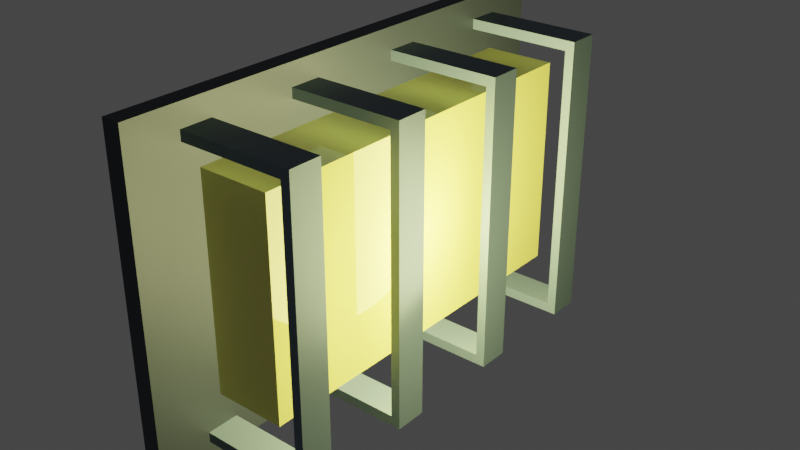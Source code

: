 # Source: wall_light.blend  (saved by Blender 3.4.6; exported with 4.5.12 LTS)
import bpy
from mathutils import Matrix  # noqa: F401  (used for matrix-valued properties, if any)

bpy.ops.wm.read_factory_settings(use_empty=True)
scene = bpy.context.scene
scene.name = 'Scene'

# ---- collections
col_collection = bpy.data.collections.new('Collection'); scene.collection.children.link(col_collection)

# ---- materials (node trees are filled in below, after node groups)
mat_material_012 = bpy.data.materials.new('Material.012')
mat_material_012.use_transparent_shadow = False
mat_material_017 = bpy.data.materials.new('Material.017')
mat_material_017.use_transparent_shadow = False
mat_material_016 = bpy.data.materials.new('Material.016')
mat_material_016.use_transparent_shadow = False

# ---- material node trees
mat_material_012.use_nodes = True; mat_material_012.node_tree.nodes.clear()
_N = mat_material_012.node_tree.nodes; _L = mat_material_012.node_tree.links
n0 = _N.new('ShaderNodeBsdfPrincipled'); n0.name = 'Principled BSDF'; n0.location = (10, 300)
n0.distribution = 'GGX'
n0.subsurface_method = 'RANDOM_WALK_SKIN'
n0.inputs[0].default_value = (0.04106, 0.04984, 0.06681, 1.0)
n0.inputs[1].default_value = 0.3071
n0.inputs[3].default_value = 1.45
n0.inputs[27].default_value = (0.0, 0.0, 0.0, 1.0)
n0.inputs[28].default_value = 1.0
n1 = _N.new('ShaderNodeOutputMaterial'); n1.name = 'Material Output'; n1.location = (300, 300)
_L.new(n0.outputs[0], n1.inputs[0])
n1.is_active_output = True
mat_material_017.use_nodes = True; mat_material_017.node_tree.nodes.clear()
_N = mat_material_017.node_tree.nodes; _L = mat_material_017.node_tree.links
n0 = _N.new('ShaderNodeBsdfPrincipled'); n0.name = 'Principled BSDF'; n0.location = (10, 300)
n0.distribution = 'GGX'
n0.subsurface_method = 'RANDOM_WALK_SKIN'
n0.inputs[0].default_value = (0.8, 0.7255, 0.2054, 1.0)
n0.inputs[2].default_value = 0.0
n0.inputs[3].default_value = 1.45
n0.inputs[27].default_value = (0.0, 0.0, 0.0, 1.0)
n0.inputs[28].default_value = 1.0
n1 = _N.new('ShaderNodeOutputMaterial'); n1.name = 'Material Output'; n1.location = (300, 300)
_L.new(n0.outputs[0], n1.inputs[0])
n1.is_active_output = True
mat_material_016.use_nodes = True; mat_material_016.node_tree.nodes.clear()
_N = mat_material_016.node_tree.nodes; _L = mat_material_016.node_tree.links
n0 = _N.new('ShaderNodeBsdfPrincipled'); n0.name = 'Principled BSDF'; n0.location = (10, 300)
n0.distribution = 'GGX'
n0.subsurface_method = 'RANDOM_WALK_SKIN'
n0.inputs[0].default_value = (0.1344, 0.1829, 0.233, 1.0)
n0.inputs[1].default_value = 0.4409
n0.inputs[3].default_value = 1.45
n0.inputs[27].default_value = (0.0, 0.0, 0.0, 1.0)
n0.inputs[28].default_value = 1.0
n1 = _N.new('ShaderNodeOutputMaterial'); n1.name = 'Material Output'; n1.location = (300, 300)
_L.new(n0.outputs[0], n1.inputs[0])
n1.is_active_output = True

# ---- world
world_world = bpy.data.worlds.new('World'); scene.world = world_world
world_world.use_nodes = True; world_world.node_tree.nodes.clear()
_N = world_world.node_tree.nodes; _L = world_world.node_tree.links
n0 = _N.new('ShaderNodeOutputWorld'); n0.name = 'World Output'; n0.location = (300, 300)
n1 = _N.new('ShaderNodeBackground'); n1.name = 'Background'; n1.location = (10, 300)
n1.inputs[0].default_value = (0.05088, 0.05088, 0.05088, 1.0)
_L.new(n1.outputs[0], n0.inputs[0])
n0.is_active_output = True
world_world.color = (0.05088, 0.05088, 0.05088)
world_world.use_sun_shadow = False
world_world.sun_shadow_jitter_overblur = 0.0

# ---- lights
light_point = bpy.data.lights.new('Point', 'POINT')
light_point.color = (1.0, 0.9677, 0.3831)
light_point.transmission_factor = 0.0
light_point.use_shadow = False
light_point.energy = 115.5
light_point.shadow_soft_size = 0.46
light_point.shadow_maximum_resolution = 0.006
light_point.use_absolute_resolution = True

# ---- meshes
me_cube_006 = bpy.data.meshes.new('Cube.006')
me_cube_006.from_pydata([(-1.0, -1.0, -1.0), (-1.0, -1.0, 1.0), (-1.0, 1.0, -1.0), (-1.0, 1.0, 1.0), (1.0, -1.0, -1.0), (1.0, -1.0, 1.0), (1.0, 1.0, -1.0), (1.0, 1.0, 1.0)], [], [(0, 1, 3, 2), (2, 3, 7, 6), (6, 7, 5, 4), (4, 5, 1, 0), (2, 6, 4, 0), (7, 3, 1, 5)])
_uv = me_cube_006.uv_layers.new(name='UVMap')
_uv.uv.foreach_set('vector', [0.375, 0.0, 0.625, 0.0, 0.625, 0.25, 0.375, 0.25, 0.375, 0.25, 0.625, 0.25, 0.625, 0.5, 0.375, 0.5, 0.375, 0.5, 0.625, 0.5, 0.625, 0.75, 0.375, 0.75, 0.375, 0.75, 0.625, 0.75, 0.625, 1.0, 0.375, 1.0, 0.125, 0.5, 0.375, 0.5, 0.375, 0.75, 0.125, 0.75, 0.625, 0.5, 0.875, 0.5, 0.875, 0.75, 0.625, 0.75])
me_cube_006.materials.append(mat_material_012)
me_cube_006.update()
me_cube_007 = bpy.data.meshes.new('Cube.007')
me_cube_007.from_pydata([(-1.0, -1.0, -1.0), (-1.0, -1.0, 1.0), (-1.0, 1.0, -1.0), (-1.0, 1.0, 1.0), (1.0, -1.0, -1.0), (1.0, -1.0, 1.0), (1.0, 1.0, -1.0), (1.0, 1.0, 1.0)], [], [(0, 1, 3, 2), (2, 3, 7, 6), (6, 7, 5, 4), (4, 5, 1, 0), (2, 6, 4, 0), (7, 3, 1, 5)])
_uv = me_cube_007.uv_layers.new(name='UVMap')
_uv.uv.foreach_set('vector', [0.375, 0.0, 0.625, 0.0, 0.625, 0.25, 0.375, 0.25, 0.375, 0.25, 0.625, 0.25, 0.625, 0.5, 0.375, 0.5, 0.375, 0.5, 0.625, 0.5, 0.625, 0.75, 0.375, 0.75, 0.375, 0.75, 0.625, 0.75, 0.625, 1.0, 0.375, 1.0, 0.125, 0.5, 0.375, 0.5, 0.375, 0.75, 0.125, 0.75, 0.625, 0.5, 0.875, 0.5, 0.875, 0.75, 0.625, 0.75])
me_cube_007.materials.append(mat_material_017)
me_cube_007.update()
me_cube = bpy.data.meshes.new('Cube')
me_cube.from_pydata([(-1.0, -1.0, -1.0), (-1.0, -1.0, 1.0), (-1.0, 1.0, -1.0), (-1.0, 1.0, 1.0), (1.0, -1.0, -1.0), (0.8416, -1.0, -0.9308), (1.0, -1.0, 1.0), (0.8416, -1.0, 0.9308), (1.0, 1.0, -1.0), (0.8416, 1.0, -0.9308), (0.8416, 1.0, 0.9308), (1.0, 1.0, 1.0), (-1.0, -1.0, -0.9308), (-1.0, -1.0, 0.9308), (-1.0, 1.0, -0.9308), (-1.0, 1.0, 0.9308)], [], [(13, 1, 3, 15), (2, 0, 12, 14), (10, 15, 3, 11, 8, 2, 14, 9), (8, 11, 6, 4), (12, 0, 4, 6, 1, 13, 7, 5), (2, 8, 4, 0), (11, 3, 1, 6), (9, 5, 7, 10), (14, 12, 5, 9), (15, 10, 7, 13)])
me_cube.polygons.foreach_set('material_index', [0, 0, 0, 0, 0, 0, 0, 568, 568, 568])
_uv = me_cube.uv_layers.new(name='UVMap')
_uv.uv.foreach_set('vector', [0.6164, 0.0, 0.625, 0.0, 0.625, 0.25, 0.6164, 0.25, 0.375, 0.25, 0.375, 0.0, 0.3836, 0.0, 0.3836, 0.25, 0.6164, 0.4802, 0.6164, 0.25, 0.625, 0.25, 0.625, 0.5, 0.375, 0.5, 0.375, 0.25, 0.3836, 0.25, 0.3836, 0.4802, 0.375, 0.5, 0.625, 0.5, 0.625, 0.75, 0.375, 0.75, 0.3836, 1.0, 0.375, 1.0, 0.375, 0.75, 0.625, 0.75, 0.625, 1.0, 0.6164, 1.0, 0.6164, 0.7698, 0.3836, 0.7698, 0.125, 0.5, 0.375, 0.5, 0.375, 0.75, 0.125, 0.75, 0.625, 0.5, 0.875, 0.5, 0.875, 0.75, 0.625, 0.75, 0.375, 0.5, 0.375, 0.75, 0.625, 0.75, 0.625, 0.5, 0.1277, 0.5, 0.1277, 0.75, 0.375, 0.75, 0.375, 0.5, 0.8723, 0.5, 0.625, 0.5, 0.625, 0.75, 0.8723, 0.75])
me_cube.materials.append(mat_material_016)
me_cube.update()
me_cube_008 = bpy.data.meshes.new('Cube.008')
me_cube_008.from_pydata([(-1.0, -1.0, -1.0), (-1.0, -1.0, 1.0), (-1.0, 1.0, -1.0), (-1.0, 1.0, 1.0), (1.0, -1.0, -1.0), (0.8416, -1.0, -0.9308), (1.0, -1.0, 1.0), (0.8416, -1.0, 0.9308), (1.0, 1.0, -1.0), (0.8416, 1.0, -0.9308), (0.8416, 1.0, 0.9308), (1.0, 1.0, 1.0), (-1.0, -1.0, -0.9308), (-1.0, -1.0, 0.9308), (-1.0, 1.0, -0.9308), (-1.0, 1.0, 0.9308)], [], [(13, 1, 3, 15), (2, 0, 12, 14), (10, 15, 3, 11, 8, 2, 14, 9), (8, 11, 6, 4), (12, 0, 4, 6, 1, 13, 7, 5), (2, 8, 4, 0), (11, 3, 1, 6), (9, 5, 7, 10), (14, 12, 5, 9), (15, 10, 7, 13)])
me_cube_008.polygons.foreach_set('material_index', [0, 0, 0, 0, 0, 0, 0, 568, 568, 568])
_uv = me_cube_008.uv_layers.new(name='UVMap')
_uv.uv.foreach_set('vector', [0.6164, 0.0, 0.625, 0.0, 0.625, 0.25, 0.6164, 0.25, 0.375, 0.25, 0.375, 0.0, 0.3836, 0.0, 0.3836, 0.25, 0.6164, 0.4802, 0.6164, 0.25, 0.625, 0.25, 0.625, 0.5, 0.375, 0.5, 0.375, 0.25, 0.3836, 0.25, 0.3836, 0.4802, 0.375, 0.5, 0.625, 0.5, 0.625, 0.75, 0.375, 0.75, 0.3836, 1.0, 0.375, 1.0, 0.375, 0.75, 0.625, 0.75, 0.625, 1.0, 0.6164, 1.0, 0.6164, 0.7698, 0.3836, 0.7698, 0.125, 0.5, 0.375, 0.5, 0.375, 0.75, 0.125, 0.75, 0.625, 0.5, 0.875, 0.5, 0.875, 0.75, 0.625, 0.75, 0.375, 0.5, 0.375, 0.75, 0.625, 0.75, 0.625, 0.5, 0.1277, 0.5, 0.1277, 0.75, 0.375, 0.75, 0.375, 0.5, 0.8723, 0.5, 0.625, 0.5, 0.625, 0.75, 0.8723, 0.75])
me_cube_008.materials.append(mat_material_016)
me_cube_008.update()
me_cube_009 = bpy.data.meshes.new('Cube.009')
me_cube_009.from_pydata([(-1.0, -1.0, -1.0), (-1.0, -1.0, 1.0), (-1.0, 1.0, -1.0), (-1.0, 1.0, 1.0), (1.0, -1.0, -1.0), (0.8416, -1.0, -0.9308), (1.0, -1.0, 1.0), (0.8416, -1.0, 0.9308), (1.0, 1.0, -1.0), (0.8416, 1.0, -0.9308), (0.8416, 1.0, 0.9308), (1.0, 1.0, 1.0), (-1.0, -1.0, -0.9308), (-1.0, -1.0, 0.9308), (-1.0, 1.0, -0.9308), (-1.0, 1.0, 0.9308)], [], [(13, 1, 3, 15), (2, 0, 12, 14), (10, 15, 3, 11, 8, 2, 14, 9), (8, 11, 6, 4), (12, 0, 4, 6, 1, 13, 7, 5), (2, 8, 4, 0), (11, 3, 1, 6), (9, 5, 7, 10), (14, 12, 5, 9), (15, 10, 7, 13)])
me_cube_009.polygons.foreach_set('material_index', [0, 0, 0, 0, 0, 0, 0, 568, 568, 568])
_uv = me_cube_009.uv_layers.new(name='UVMap')
_uv.uv.foreach_set('vector', [0.6164, 0.0, 0.625, 0.0, 0.625, 0.25, 0.6164, 0.25, 0.375, 0.25, 0.375, 0.0, 0.3836, 0.0, 0.3836, 0.25, 0.6164, 0.4802, 0.6164, 0.25, 0.625, 0.25, 0.625, 0.5, 0.375, 0.5, 0.375, 0.25, 0.3836, 0.25, 0.3836, 0.4802, 0.375, 0.5, 0.625, 0.5, 0.625, 0.75, 0.375, 0.75, 0.3836, 1.0, 0.375, 1.0, 0.375, 0.75, 0.625, 0.75, 0.625, 1.0, 0.6164, 1.0, 0.6164, 0.7698, 0.3836, 0.7698, 0.125, 0.5, 0.375, 0.5, 0.375, 0.75, 0.125, 0.75, 0.625, 0.5, 0.875, 0.5, 0.875, 0.75, 0.625, 0.75, 0.375, 0.5, 0.375, 0.75, 0.625, 0.75, 0.625, 0.5, 0.1277, 0.5, 0.1277, 0.75, 0.375, 0.75, 0.375, 0.5, 0.8723, 0.5, 0.625, 0.5, 0.625, 0.75, 0.8723, 0.75])
me_cube_009.materials.append(mat_material_016)
me_cube_009.update()
me_cube_010 = bpy.data.meshes.new('Cube.010')
me_cube_010.from_pydata([(-1.0, -1.0, -1.0), (-1.0, -1.0, 1.0), (-1.0, 1.0, -1.0), (-1.0, 1.0, 1.0), (1.0, -1.0, -1.0), (0.8416, -1.0, -0.9308), (1.0, -1.0, 1.0), (0.8416, -1.0, 0.9308), (1.0, 1.0, -1.0), (0.8416, 1.0, -0.9308), (0.8416, 1.0, 0.9308), (1.0, 1.0, 1.0), (-1.0, -1.0, -0.9308), (-1.0, -1.0, 0.9308), (-1.0, 1.0, -0.9308), (-1.0, 1.0, 0.9308)], [], [(13, 1, 3, 15), (2, 0, 12, 14), (10, 15, 3, 11, 8, 2, 14, 9), (8, 11, 6, 4), (12, 0, 4, 6, 1, 13, 7, 5), (2, 8, 4, 0), (11, 3, 1, 6), (9, 5, 7, 10), (14, 12, 5, 9), (15, 10, 7, 13)])
me_cube_010.polygons.foreach_set('material_index', [0, 0, 0, 0, 0, 0, 0, 568, 568, 568])
_uv = me_cube_010.uv_layers.new(name='UVMap')
_uv.uv.foreach_set('vector', [0.6164, 0.0, 0.625, 0.0, 0.625, 0.25, 0.6164, 0.25, 0.375, 0.25, 0.375, 0.0, 0.3836, 0.0, 0.3836, 0.25, 0.6164, 0.4802, 0.6164, 0.25, 0.625, 0.25, 0.625, 0.5, 0.375, 0.5, 0.375, 0.25, 0.3836, 0.25, 0.3836, 0.4802, 0.375, 0.5, 0.625, 0.5, 0.625, 0.75, 0.375, 0.75, 0.3836, 1.0, 0.375, 1.0, 0.375, 0.75, 0.625, 0.75, 0.625, 1.0, 0.6164, 1.0, 0.6164, 0.7698, 0.3836, 0.7698, 0.125, 0.5, 0.375, 0.5, 0.375, 0.75, 0.125, 0.75, 0.625, 0.5, 0.875, 0.5, 0.875, 0.75, 0.625, 0.75, 0.375, 0.5, 0.375, 0.75, 0.625, 0.75, 0.625, 0.5, 0.1277, 0.5, 0.1277, 0.75, 0.375, 0.75, 0.375, 0.5, 0.8723, 0.5, 0.625, 0.5, 0.625, 0.75, 0.8723, 0.75])
me_cube_010.materials.append(mat_material_016)
me_cube_010.update()

# ---- objects
ob_cube = bpy.data.objects.new('Cube', me_cube_006)
ob_cube_005 = bpy.data.objects.new('Cube.005', me_cube_007)
ob_cube_006 = bpy.data.objects.new('Cube.006', me_cube)
ob_cube_001 = bpy.data.objects.new('Cube.001', me_cube_008)
ob_cube_002 = bpy.data.objects.new('Cube.002', me_cube_009)
ob_cube_003 = bpy.data.objects.new('Cube.003', me_cube_010)
ob_point = bpy.data.objects.new('Point', light_point)

# ---- transforms, parenting, visibility, modifiers, constraints
ob_cube.location = (-0.2531, 0.4456, 0.0)
ob_cube.scale = (0.02277, 0.6145, 0.4003)
ob_cube_005.location = (-0.1474, 0.4642, 0.0)
ob_cube_005.scale = (0.09163, 0.4639, 0.259)
ob_cube_006.location = (-0.09094, 0.8955, -0.006594)
ob_cube_006.scale = (0.1394, 0.03874, 0.3541)
ob_cube_001.location = (-0.09094, 0.2877, -0.006594)
ob_cube_001.scale = (0.1394, 0.03874, 0.3541)
ob_cube_002.location = (-0.09094, 0.5932, -0.006594)
ob_cube_002.scale = (0.1394, 0.03874, 0.3541)
ob_cube_003.location = (-0.09094, 0.0, -0.006594)
ob_cube_003.scale = (0.1394, 0.03874, 0.3541)
ob_point.location = (0.02227, 0.4153, 0.0)

# ---- collection membership
col_collection.objects.link(ob_cube)
col_collection.objects.link(ob_cube_005)
col_collection.objects.link(ob_cube_006)
col_collection.objects.link(ob_cube_001)
col_collection.objects.link(ob_cube_002)
col_collection.objects.link(ob_cube_003)
col_collection.objects.link(ob_point)

# ---- scene / render settings (as saved in the file)
scene.frame_start = 1; scene.frame_end = 250; scene.frame_set(1)
scene.render.engine = 'BLENDER_EEVEE_NEXT'
scene.cycles.sampling_pattern = 'TABULATED_SOBOL'
scene.cycles.use_light_tree = False
scene.view_settings.view_transform = 'Filmic'
bpy.context.view_layer.update()

# ---- added for rendering (the .blend has no active camera): camera
cam_auto = bpy.data.cameras.new('AutoCamera')
cam_auto.lens = 50.0
cam_auto.sensor_width = 36.0
cam_auto.clip_end = 1000.0
ob_auto_camera = bpy.data.objects.new('AutoCamera', cam_auto)
scene.collection.objects.link(ob_auto_camera)
ob_auto_camera.location = (1.27614, -1.22221, 1.11188)
ob_auto_camera.rotation_euler = (1.09748, -7.21219e-08, 0.694738)
scene.camera = ob_auto_camera
bpy.context.view_layer.update()
